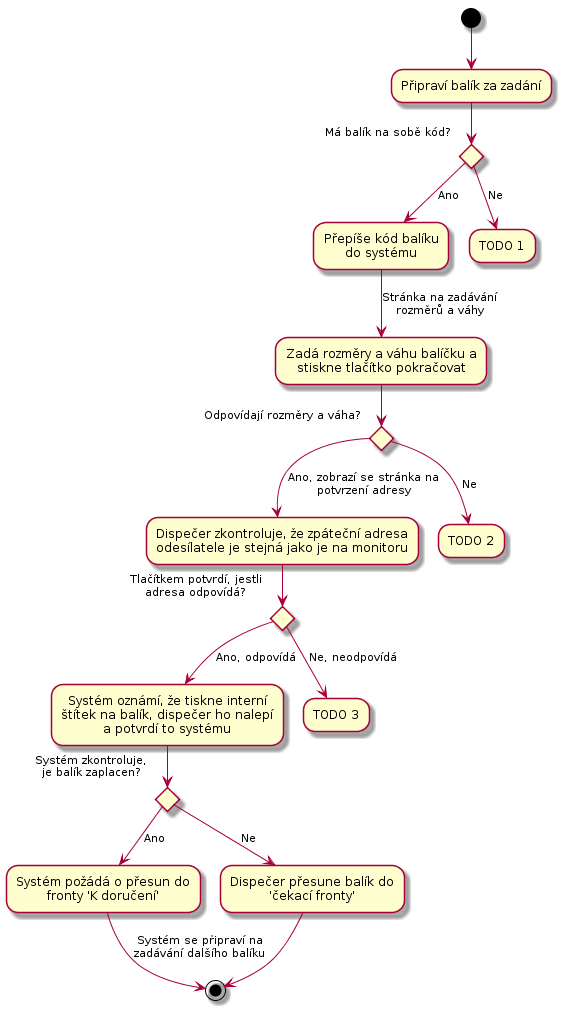

The diagram above was rendered by PlantUML. Its source (embedded in the PNG):
@startuml
(*) --> "Připraví balík za zadání" as zadanikodu

if "Má balík na sobě kód?"
  -->[Ano] "Přepíše kód balíku\ndo systému" as prepiskodu
else
  -->[Ne] "TODO 1"
endif

prepiskodu --> [Stránka na zadávání\nrozměrů a váhy] "Zadá rozměry a váhu balíčku a
stiskne tlačítko pokračovat" as zadani

if "Odpovídají rozměry a váha?"
  -->[Ano, zobrazí se stránka na\npotvrzení adresy] "
  Dispečer zkontroluje, že zpáteční adresa\n
  odesílatele je stejná jako je na monitoru" as kontrolaAdresy
else
  -->[Ne] "TODO 2"
endif

kontrolaAdresy --> if "Tlačítkem potvrdí, jestli\nadresa odpovídá?"
  -->[Ano, odpovídá] "Systém oznámí, že tiskne interní
  štítek na balík, dispečer ho nalepí\n
  a potvrdí to systému" as tisk
else
  -->[Ne, neodpovídá] "TODO 3"
endif

tisk --> if "Systém zkontroluje,\nje balík zaplacen?"
  -->[Ano] "Systém požádá o přesun do\nfronty 'K doručení'" as co
else
  -->[Ne] "Dispečer přesune balík do\n'čekací fronty'"
  --> (*)
endif

co-->[Systém se připraví na\nzadávání dalšího balíku] (*)
@enduml